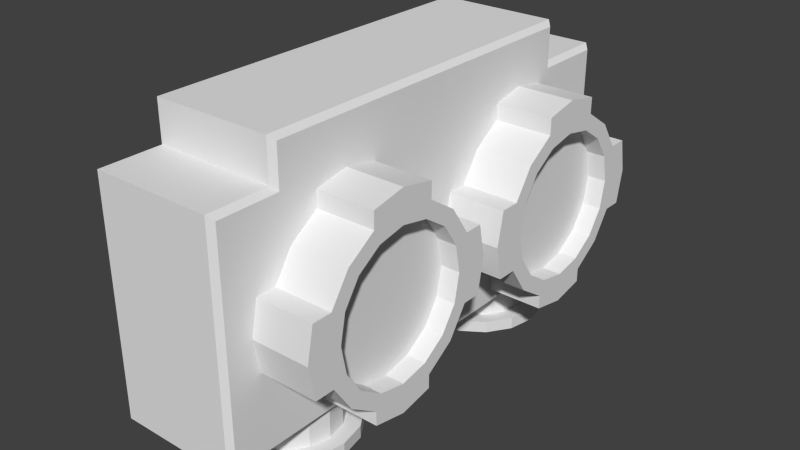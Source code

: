 # Source: hw_sensaround.blend  (saved by Blender 2.75.0; exported with 4.5.12 LTS)
import bpy
from mathutils import Matrix  # noqa: F401  (used for matrix-valued properties, if any)

bpy.ops.wm.read_factory_settings(use_empty=True)
scene = bpy.context.scene
scene.name = 'Scene'

# ---- collections
col_collection_1 = bpy.data.collections.new('Collection 1'); scene.collection.children.link(col_collection_1)

# ---- world
world_world = bpy.data.worlds.new('World'); scene.world = world_world
world_world.color = (0.05088, 0.05088, 0.05088)
world_world.use_sun_shadow = False
world_world.sun_shadow_jitter_overblur = 0.0
world_world.cycles.sampling_method = 'MANUAL'
world_world.cycles.sample_map_resolution = 256

# ---- meshes
me_cylinder_009 = bpy.data.meshes.new('Cylinder.009')
me_cylinder_009.from_pydata([(-1.555e-09, 0.1243, -0.09645), (-1.555e-09, 0.1243, 0.1243), (0.04756, 0.1148, 0.1243), (0.08788, 0.08788, -0.09645), (0.08788, 0.08788, 0.1243), (0.1148, 0.04756, 0.1243), (0.1243, -5.376e-09, 0.1243), (0.1148, -0.04756, 0.1243), (0.08788, -0.08788, -0.09645), (0.08788, -0.08788, 0.1243), (0.04756, -0.1148, 0.1243), (1.721e-08, -0.1243, -0.09645), (1.721e-08, -0.1243, 0.1243), (-0.04756, -0.1148, 0.1243), (-0.08788, -0.08788, 0.1243), (-0.1148, -0.04756, 0.1243), (-0.1243, 1.539e-09, 0.1243), (-0.1148, 0.04756, 0.1243), (-0.08788, 0.08788, 0.1243), (-0.04756, 0.1148, 0.1243), (0.0, 0.0, -0.1173), (-0.08788, 0.08788, -0.09645), (-0.04756, 0.1148, -0.09645), (0.1148, -0.04756, -0.09645), (-0.1243, 1.539e-09, -0.09645), (-0.1148, -0.04756, -0.09645), (0.1148, 0.04756, -0.09645), (0.04756, 0.1148, -0.09645), (0.1243, -5.376e-09, -0.09645), (-0.1148, 0.04756, -0.09645), (0.04756, -0.1148, -0.09645), (-0.08788, -0.08788, -0.09645), (-0.04756, -0.1148, -0.09645), (-0.1483, 0.06144, -0.09475), (-0.1135, 0.1135, -0.1226), (-0.1483, 0.06144, -0.1226), (-0.06144, 0.1483, -0.1226), (-0.1605, 4.757e-10, -0.09475), (-0.1605, 4.757e-10, -0.1226), (-0.1483, -0.06144, -0.1226), (-4.934e-09, 0.1605, -0.09475), (-4.934e-09, 0.1605, -0.1226), (-0.06144, -0.1483, -0.09475), (-0.1135, -0.1135, -0.09475), (-0.1135, -0.1135, -0.1226), (-0.06144, -0.1483, -0.1226), (0.06144, -0.1483, -0.09475), (1.931e-08, -0.1605, -0.09475), (1.931e-08, -0.1605, -0.1226), (0.06144, -0.1483, -0.1226), (0.1483, -0.06144, -0.09475), (0.1135, -0.1135, -0.1226), (0.1483, -0.06144, -0.1226), (0.1483, 0.06144, -0.09475), (0.1605, -8.457e-09, -0.1226), (0.1483, 0.06144, -0.1226), (-0.1135, 0.1135, -0.09475), (-0.06144, 0.1483, -0.09475), (0.06144, 0.1483, -0.09475), (0.1135, 0.1135, -0.09475), (0.1135, 0.1135, -0.1226), (0.06144, 0.1483, -0.1226), (-0.1483, -0.06144, -0.09475), (0.1135, -0.1135, -0.09475), (0.1605, -8.457e-09, -0.09475)], [], [(20, 51, 49), (20, 49, 48), (20, 36, 41), (20, 60, 55), (42, 43, 44, 45), (31, 43, 42, 32), (46, 47, 48, 49), (58, 59, 60, 61), (0, 1, 2, 27), (27, 2, 4, 3), (3, 4, 5, 26), (26, 5, 6, 28), (28, 6, 7, 23), (23, 7, 9, 8), (8, 9, 10, 30), (30, 10, 12, 11), (11, 12, 13, 32), (32, 13, 14, 31), (31, 14, 15, 25), (25, 15, 16, 24), (24, 16, 17, 29), (29, 17, 18, 21), (21, 18, 19, 22), (22, 19, 1, 0), (61, 60, 20), (20, 55, 54), (38, 35, 20), (54, 52, 20), (20, 48, 45), (45, 44, 20), (20, 44, 39), (20, 39, 38), (35, 34, 20), (20, 41, 61), (20, 34, 36), (59, 53, 55, 60), (26, 53, 59, 3), (33, 56, 34, 35), (21, 56, 33, 29), (57, 40, 41, 36), (0, 40, 57, 22), (62, 37, 38, 39), (24, 37, 62, 25), (40, 58, 61, 41), (27, 58, 40, 0), (11, 47, 46, 30), (50, 63, 51, 52), (8, 63, 50, 23), (53, 64, 54, 55), (28, 64, 53, 26), (56, 57, 36, 34), (22, 57, 56, 21), (3, 59, 58, 27), (37, 33, 35, 38), (29, 33, 37, 24), (43, 62, 39, 44), (25, 62, 43, 31), (47, 42, 45, 48), (32, 42, 47, 11), (63, 46, 49, 51), (30, 46, 63, 8), (64, 50, 52, 54), (23, 50, 64, 28), (20, 52, 51)])
me_cylinder_009.use_remesh_preserve_volume = False
me_cylinder_009.use_remesh_preserve_attributes = False
me_cylinder_009.use_mirror_vertex_groups = False
me_cylinder_009.update()
me_cylinder_008 = bpy.data.meshes.new('Cylinder.008')
me_cylinder_008.from_pydata([(-1.555e-09, 0.1243, -0.09645), (-1.555e-09, 0.1243, 0.1243), (0.04756, 0.1148, 0.1243), (0.08788, 0.08788, -0.09645), (0.08788, 0.08788, 0.1243), (0.1148, 0.04756, 0.1243), (0.1243, -5.376e-09, 0.1243), (0.1148, -0.04756, 0.1243), (0.08788, -0.08788, -0.09645), (0.08788, -0.08788, 0.1243), (0.04756, -0.1148, 0.1243), (1.721e-08, -0.1243, -0.09645), (1.721e-08, -0.1243, 0.1243), (-0.04756, -0.1148, 0.1243), (-0.08788, -0.08788, 0.1243), (-0.1148, -0.04756, 0.1243), (-0.1243, 1.539e-09, 0.1243), (-0.1148, 0.04756, 0.1243), (-0.08788, 0.08788, 0.1243), (-0.04756, 0.1148, 0.1243), (0.0, 0.0, -0.1173), (-0.08788, 0.08788, -0.09645), (-0.04756, 0.1148, -0.09645), (0.1148, -0.04756, -0.09645), (-0.1243, 1.539e-09, -0.09645), (-0.1148, -0.04756, -0.09645), (0.1148, 0.04756, -0.09645), (0.04756, 0.1148, -0.09645), (0.1243, -5.376e-09, -0.09645), (-0.1148, 0.04756, -0.09645), (0.04756, -0.1148, -0.09645), (-0.08788, -0.08788, -0.09645), (-0.04756, -0.1148, -0.09645), (-0.1483, 0.06144, -0.09475), (-0.1135, 0.1135, -0.1226), (-0.1483, 0.06144, -0.1226), (-0.06144, 0.1483, -0.1226), (-0.1605, 4.757e-10, -0.09475), (-0.1605, 4.757e-10, -0.1226), (-0.1483, -0.06144, -0.1226), (-4.934e-09, 0.1605, -0.09475), (-4.934e-09, 0.1605, -0.1226), (-0.06144, -0.1483, -0.09475), (-0.1135, -0.1135, -0.09475), (-0.1135, -0.1135, -0.1226), (-0.06144, -0.1483, -0.1226), (0.06144, -0.1483, -0.09475), (1.931e-08, -0.1605, -0.09475), (1.931e-08, -0.1605, -0.1226), (0.06144, -0.1483, -0.1226), (0.1483, -0.06144, -0.09475), (0.1135, -0.1135, -0.1226), (0.1483, -0.06144, -0.1226), (0.1483, 0.06144, -0.09475), (0.1605, -8.457e-09, -0.1226), (0.1483, 0.06144, -0.1226), (-0.1135, 0.1135, -0.09475), (-0.06144, 0.1483, -0.09475), (0.06144, 0.1483, -0.09475), (0.1135, 0.1135, -0.09475), (0.1135, 0.1135, -0.1226), (0.06144, 0.1483, -0.1226), (-0.1483, -0.06144, -0.09475), (0.1135, -0.1135, -0.09475), (0.1605, -8.457e-09, -0.09475)], [], [(20, 51, 49), (20, 49, 48), (20, 36, 41), (20, 60, 55), (42, 43, 44, 45), (31, 43, 42, 32), (46, 47, 48, 49), (58, 59, 60, 61), (0, 1, 2, 27), (27, 2, 4, 3), (3, 4, 5, 26), (26, 5, 6, 28), (28, 6, 7, 23), (23, 7, 9, 8), (8, 9, 10, 30), (30, 10, 12, 11), (11, 12, 13, 32), (32, 13, 14, 31), (31, 14, 15, 25), (25, 15, 16, 24), (24, 16, 17, 29), (29, 17, 18, 21), (21, 18, 19, 22), (22, 19, 1, 0), (61, 60, 20), (20, 55, 54), (38, 35, 20), (54, 52, 20), (20, 48, 45), (45, 44, 20), (20, 44, 39), (20, 39, 38), (35, 34, 20), (20, 41, 61), (20, 34, 36), (59, 53, 55, 60), (26, 53, 59, 3), (33, 56, 34, 35), (21, 56, 33, 29), (57, 40, 41, 36), (0, 40, 57, 22), (62, 37, 38, 39), (24, 37, 62, 25), (40, 58, 61, 41), (27, 58, 40, 0), (11, 47, 46, 30), (50, 63, 51, 52), (8, 63, 50, 23), (53, 64, 54, 55), (28, 64, 53, 26), (56, 57, 36, 34), (22, 57, 56, 21), (3, 59, 58, 27), (37, 33, 35, 38), (29, 33, 37, 24), (43, 62, 39, 44), (25, 62, 43, 31), (47, 42, 45, 48), (32, 42, 47, 11), (63, 46, 49, 51), (30, 46, 63, 8), (64, 50, 52, 54), (23, 50, 64, 28), (20, 52, 51)])
me_cylinder_008.use_remesh_preserve_volume = False
me_cylinder_008.use_remesh_preserve_attributes = False
me_cylinder_008.use_mirror_vertex_groups = False
me_cylinder_008.update()
me_cylinder_003 = bpy.data.meshes.new('Cylinder.003')
me_cylinder_003.from_pydata([(0.0, 0.1, 0.1), (0.03827, 0.09239, -0.1), (0.03827, 0.09239, 0.1), (0.07071, 0.07071, -0.1), (0.07071, 0.07071, 0.1), (0.09239, 0.03827, -0.1), (0.09239, 0.03827, 0.1), (0.1, -4.371e-09, 0.1), (0.09239, -0.03827, -0.1), (0.09239, -0.03827, 0.1), (0.07071, -0.07071, -0.1), (0.07071, -0.07071, 0.1), (0.03827, -0.09239, -0.1), (0.03827, -0.09239, 0.1), (1.51e-08, -0.1, 0.1), (-0.03827, -0.09239, -0.1), (-0.03827, -0.09239, 0.1), (-0.07071, -0.07071, -0.1), (-0.07071, -0.07071, 0.1), (-0.09239, -0.03827, -0.1), (-0.09239, -0.03827, 0.1), (-0.1, 1.192e-09, 0.1), (-0.09239, 0.03827, -0.1), (-0.09239, 0.03827, 0.1), (-0.07071, 0.07071, -0.1), (-0.07071, 0.07071, 0.1), (-0.03827, 0.09239, -0.1), (-0.03827, 0.09239, 0.1), (0.03147, 0.07597, 0.1), (1.407e-09, 0.08223, 0.1), (0.05814, 0.05814, 0.1), (0.07597, 0.03147, 0.1), (0.08223, -3.76e-09, 0.1), (0.07597, -0.03147, 0.1), (0.05814, -0.05814, 0.1), (0.03147, -0.07597, 0.1), (1.382e-08, -0.08223, 0.1), (-0.03147, -0.07597, 0.1), (-0.05814, -0.05814, 0.1), (-0.07597, -0.03147, 0.1), (-0.08223, 8.15e-10, 0.1), (-0.07597, 0.03147, 0.1), (-0.05814, 0.05814, 0.1), (-0.03147, 0.07597, 0.1), (0.03147, 0.07597, 0.03792), (2.764e-09, 0.08223, 0.03792), (0.05814, 0.05814, 0.03792), (0.07597, 0.03147, 0.03792), (0.08223, -3.76e-09, 0.03792), (0.07597, -0.03147, 0.03792), (0.05814, -0.05814, 0.03792), (0.03147, -0.07597, 0.03792), (1.518e-08, -0.08223, 0.03792), (-0.03147, -0.07597, 0.03792), (-0.05814, -0.05814, 0.03792), (-0.07597, -0.03147, 0.03792), (-0.08223, 8.15e-10, 0.03792), (-0.07597, 0.03147, 0.03792), (-0.05814, 0.05814, 0.03792), (-0.03147, 0.07597, 0.03792), (0.0, 0.1209, -0.1), (0.03827, 0.1133, -0.1), (0.03827, 0.1133, 0.1), (0.0, 0.1209, 0.1), (-0.03827, 0.1133, 0.1), (-0.03827, 0.1133, -0.1), (-0.1109, -0.03827, 0.1), (-0.1109, -0.03827, -0.1), (-0.1185, 1.192e-09, -0.1), (-0.1185, 1.192e-09, 0.1), (-0.1109, 0.03827, -0.1), (-0.1109, 0.03827, 0.1), (0.03827, -0.1146, 0.1), (0.03827, -0.1146, -0.1), (2.255e-08, -0.1222, -0.1), (2.255e-08, -0.1222, 0.1), (-0.03827, -0.1146, -0.1), (-0.03827, -0.1146, 0.1), (0.108, 0.03827, 0.1), (0.108, 0.03827, -0.1), (0.1156, -4.371e-09, -0.1), (0.1156, -4.371e-09, 0.1), (0.108, -0.03827, -0.1), (0.108, -0.03827, 0.1), (8.908e-09, 0.0008414, 0.03792)], [], [(2, 1, 61, 62), (1, 2, 4, 3), (3, 4, 6, 5), (7, 9, 83, 81), (8, 9, 11, 10), (10, 11, 13, 12), (16, 15, 76, 77), (15, 16, 18, 17), (17, 18, 20, 19), (21, 23, 71, 69), (22, 23, 25, 24), (14, 13, 35, 36), (27, 0, 63, 64), (24, 25, 27, 26), (41, 40, 56, 57), (2, 0, 29, 28), (23, 21, 40, 41), (11, 9, 33, 34), (20, 18, 38, 39), (0, 27, 43, 29), (7, 6, 31, 32), (16, 14, 36, 37), (25, 23, 41, 42), (4, 2, 28, 30), (13, 11, 34, 35), (21, 20, 39, 40), (9, 7, 32, 33), (18, 16, 37, 38), (27, 25, 42, 43), (6, 4, 30, 31), (84, 52, 51), (34, 33, 49, 50), (42, 41, 57, 58), (35, 34, 50, 51), (43, 42, 58, 59), (36, 35, 51, 52), (28, 29, 45, 44), (29, 43, 59, 45), (37, 36, 52, 53), (30, 28, 44, 46), (38, 37, 53, 54), (31, 30, 46, 47), (39, 38, 54, 55), (32, 31, 47, 48), (40, 39, 55, 56), (33, 32, 48, 49), (60, 63, 62, 61), (65, 64, 63, 60), (0, 2, 62, 63), (26, 27, 64, 65), (67, 66, 69, 68), (68, 69, 71, 70), (23, 22, 70, 71), (20, 21, 69, 66), (19, 20, 66, 67), (73, 72, 75, 74), (74, 75, 77, 76), (13, 14, 75, 72), (12, 13, 72, 73), (14, 16, 77, 75), (79, 78, 81, 80), (80, 81, 83, 82), (9, 8, 82, 83), (6, 7, 81, 78), (5, 6, 78, 79), (52, 84, 53), (84, 57, 56), (48, 47, 84), (44, 45, 84), (53, 84, 54), (46, 44, 84), (54, 84, 55), (47, 46, 84), (84, 56, 55), (84, 58, 57), (48, 84, 49), (59, 58, 84), (49, 84, 50), (50, 84, 51), (45, 59, 84)])
_uv = me_cylinder_003.uv_layers.new(name='UVMap')
_uv.uv.foreach_set('vector', [0.9611, 0.000432, 0.9611, 0.3222, 0.9274, 0.3222, 0.9274, 0.000432, 0.8621, 0.6769, 0.8621, 0.3551, 0.8099, 0.3551, 0.8099, 0.6769, 0.1884, 0.9373, 0.1884, 0.6155, 0.2406, 0.6155, 0.2406, 0.9373, 0.6267, 0.2866, 0.6592, 0.2329, 0.6777, 0.2498, 0.6452, 0.3035, 0.863, 0.6769, 0.863, 0.3551, 0.9152, 0.3551, 0.9152, 0.6769, 0.8378, 0.3222, 0.8378, 0.000432, 0.89, 0.000432, 0.89, 0.3222, 0.9161, 0.3551, 0.9161, 0.6769, 0.9518, 0.6769, 0.9518, 0.3551, 0.7847, 0.3222, 0.7847, 0.000432, 0.8369, 0.000432, 0.8369, 0.3222, 0.7838, 0.3222, 0.7838, 0.000432, 0.7316, 0.000432, 0.7316, 0.3222, 0.6846, 0.7416, 0.6605, 0.6836, 0.6897, 0.6778, 0.7137, 0.7358, 0.7308, 0.3222, 0.7308, 0.000432, 0.6786, 0.000432, 0.6786, 0.3222, 0.6164, 0.05929, 0.6536, 0.1099, 0.6277, 0.122, 0.5971, 0.08041, 0.3622, 0.2463, 0.3994, 0.2969, 0.3767, 0.3217, 0.3395, 0.2712, 0.8091, 0.6769, 0.8091, 0.3551, 0.7569, 0.3551, 0.7569, 0.6769, 0.4917, 0.6778, 0.5423, 0.6778, 0.5423, 0.7776, 0.4917, 0.7776, 0.4531, 0.3294, 0.3994, 0.2969, 0.4187, 0.2758, 0.4629, 0.3025, 0.6605, 0.6836, 0.6846, 0.7416, 0.6565, 0.7471, 0.6368, 0.6994, 0.6686, 0.1708, 0.6592, 0.2329, 0.6323, 0.2231, 0.6401, 0.1721, 0.6846, 0.8043, 0.6605, 0.8623, 0.6368, 0.8465, 0.6565, 0.7988, 0.3994, 0.2969, 0.3622, 0.2463, 0.3881, 0.2342, 0.4187, 0.2758, 0.6267, 0.2866, 0.5761, 0.3238, 0.564, 0.2979, 0.6056, 0.2673, 0.5627, 0.02681, 0.6164, 0.05929, 0.5971, 0.08041, 0.553, 0.0537, 0.3472, 0.1854, 0.3566, 0.1233, 0.3835, 0.1331, 0.3757, 0.1841, 0.5152, 0.3388, 0.4531, 0.3294, 0.4629, 0.3025, 0.5139, 0.3103, 0.6536, 0.1099, 0.6686, 0.1708, 0.6401, 0.1721, 0.6277, 0.122, 0.6846, 0.7416, 0.6846, 0.8043, 0.6565, 0.7988, 0.6565, 0.7471, 0.6592, 0.2329, 0.6267, 0.2866, 0.6056, 0.2673, 0.6323, 0.2231, 0.5006, 0.01736, 0.5627, 0.02681, 0.553, 0.0537, 0.5019, 0.04593, 0.3622, 0.2463, 0.3472, 0.1854, 0.3757, 0.1841, 0.3881, 0.2342, 0.5761, 0.3238, 0.5152, 0.3388, 0.5139, 0.3103, 0.564, 0.2979, 0.1305, 0.4862, 0.1044, 0.3551, 0.156, 0.3551, 0.1875, 0.7162, 0.1446, 0.7162, 0.1446, 0.8161, 0.1875, 0.8161, 0.4488, 0.6778, 0.4917, 0.6778, 0.4917, 0.7776, 0.4488, 0.7776, 0.3037, 0.6778, 0.2608, 0.6778, 0.2608, 0.7776, 0.3037, 0.7776, 0.1446, 0.6155, 0.1875, 0.6155, 0.1875, 0.7154, 0.1446, 0.7154, 0.3544, 0.6778, 0.3037, 0.6778, 0.3037, 0.7776, 0.3544, 0.7776, 0.04335, 0.6155, 0.09399, 0.6155, 0.09399, 0.7154, 0.04335, 0.7154, 0.09399, 0.6155, 0.1446, 0.6155, 0.1446, 0.7154, 0.09399, 0.7154, 0.405, 0.6778, 0.3544, 0.6778, 0.3544, 0.7776, 0.405, 0.7776, 0.0004321, 0.6155, 0.04335, 0.6155, 0.04335, 0.7154, 0.000432, 0.7154, 0.4479, 0.6778, 0.405, 0.6778, 0.405, 0.7776, 0.4479, 0.7776, 0.04335, 0.7162, 0.000432, 0.7162, 0.000432, 0.8161, 0.04335, 0.8161, 0.593, 0.6778, 0.6359, 0.6778, 0.6359, 0.7776, 0.593, 0.7776, 0.09399, 0.7162, 0.04335, 0.7162, 0.04335, 0.8161, 0.09399, 0.8161, 0.5423, 0.6778, 0.593, 0.6778, 0.593, 0.7776, 0.5423, 0.7776, 0.1446, 0.7162, 0.09399, 0.7162, 0.09399, 0.8161, 0.1446, 0.8161, 0.4464, 0.6769, 0.4464, 0.3551, 0.3848, 0.3551, 0.3848, 0.6769, 0.508, 0.6769, 0.508, 0.3551, 0.4464, 0.3551, 0.4464, 0.6769, 0.3994, 0.2969, 0.4531, 0.3294, 0.4304, 0.3542, 0.3767, 0.3217, 0.9863, 0.6769, 0.9863, 0.3551, 0.9527, 0.3551, 0.9527, 0.6769, 0.632, 0.6769, 0.632, 0.3551, 0.5704, 0.3551, 0.5704, 0.6769, 0.5704, 0.6769, 0.5704, 0.3551, 0.5088, 0.3551, 0.5088, 0.6769, 0.863, 0.6778, 0.863, 0.9996, 0.8927, 0.9996, 0.8927, 0.6778, 0.6846, 0.8043, 0.6846, 0.7416, 0.7137, 0.7358, 0.7137, 0.7985, 0.9619, 0.3222, 0.9619, 0.000432, 0.9917, 0.000432, 0.9917, 0.3222, 0.2608, 0.6769, 0.2608, 0.3551, 0.3224, 0.3551, 0.3224, 0.6769, 0.3224, 0.6769, 0.3224, 0.3551, 0.384, 0.3551, 0.384, 0.6769, 0.6536, 0.1099, 0.6164, 0.05929, 0.6405, 0.03291, 0.6777, 0.08348, 0.8908, 0.3222, 0.8908, 0.000432, 0.9266, 0.000432, 0.9266, 0.3222, 0.6164, 0.05929, 0.5627, 0.02681, 0.5868, 0.000432, 0.6405, 0.03291, 0.6329, 0.6769, 0.6329, 0.3551, 0.6944, 0.3551, 0.6944, 0.6769, 0.6944, 0.6769, 0.6944, 0.3551, 0.756, 0.3551, 0.756, 0.6769, 0.9187, 0.6778, 0.9187, 0.9996, 0.8936, 0.9996, 0.8936, 0.6778, 0.5761, 0.3238, 0.6267, 0.2866, 0.6452, 0.3035, 0.5947, 0.3407, 0.8621, 0.9996, 0.8621, 0.6778, 0.8371, 0.6778, 0.8371, 0.9996, 0.1044, 0.3551, 0.1305, 0.4862, 0.05669, 0.3748, 0.1305, 0.4862, 0.02019, 0.5584, 0.000432, 0.5107, 0.26, 0.459, 0.26, 0.5107, 0.1305, 0.4862, 0.2037, 0.5949, 0.156, 0.6146, 0.1305, 0.4862, 0.05669, 0.3748, 0.1305, 0.4862, 0.02019, 0.4113, 0.2402, 0.5584, 0.2037, 0.5949, 0.1305, 0.4862, 0.02019, 0.4113, 0.1305, 0.4862, 0.0004321, 0.459, 0.26, 0.5107, 0.2402, 0.5584, 0.1305, 0.4862, 0.1305, 0.4862, 0.000432, 0.5107, 0.0004321, 0.459, 0.1305, 0.4862, 0.05669, 0.5949, 0.02019, 0.5584, 0.26, 0.459, 0.1305, 0.4862, 0.2402, 0.4113, 0.1044, 0.6146, 0.05669, 0.5949, 0.1305, 0.4862, 0.2402, 0.4113, 0.1305, 0.4862, 0.2037, 0.3748, 0.2037, 0.3748, 0.1305, 0.4862, 0.156, 0.3551, 0.156, 0.6146, 0.1044, 0.6146, 0.1305, 0.4862])
_ca = me_cylinder_003.color_attributes.new('Col', 'BYTE_COLOR', 'CORNER')
_ca.data.foreach_set('color', [1.0, 1.0, 1.0, 1.0, 1.0, 1.0, 1.0, 1.0, 1.0, 1.0, 1.0, 1.0, 1.0, 1.0, 1.0, 1.0, 1.0, 1.0, 1.0, 1.0, 1.0, 1.0, 1.0, 1.0, 1.0, 1.0, 1.0, 1.0, 1.0, 1.0, 1.0, 1.0, 1.0, 1.0, 1.0, 1.0, 1.0, 1.0, 1.0, 1.0, 1.0, 1.0, 1.0, 1.0, 1.0, 1.0, 1.0, 1.0, 0.0009106, 0.0137, 1.0, 1.0, 0.0006071, 0.01444, 1.0, 1.0, 0.003035, 0.007499, 1.0, 1.0, 0.0009106, 0.0137, 1.0, 1.0, 1.0, 1.0, 1.0, 1.0, 1.0, 1.0, 1.0, 1.0, 1.0, 1.0, 1.0, 1.0, 1.0, 1.0, 1.0, 1.0, 0.004025, 0.009134, 1.0, 1.0, 0.005605, 0.01161, 1.0, 1.0, 0.003035, 0.007499, 1.0, 1.0, 0.003035, 0.007499, 1.0, 1.0, 0.003035, 0.007499, 1.0, 1.0, 0.02624, 0.0382, 1.0, 1.0, 1.0, 1.0, 1.0, 1.0, 0.003347, 0.008023, 1.0, 1.0, 0.02624, 0.0382, 1.0, 1.0, 0.003035, 0.007499, 1.0, 1.0, 0.003035, 0.007499, 1.0, 1.0, 1.0, 1.0, 1.0, 1.0, 1.0, 1.0, 1.0, 1.0, 0.003035, 0.007499, 1.0, 1.0, 0.003035, 0.007499, 1.0, 1.0, 0.162, 0.1779, 1.0, 1.0, 0.0006071, 0.01444, 1.0, 1.0, 0.0009106, 0.01521, 1.0, 1.0, 0.0006071, 0.01444, 1.0, 1.0, 0.0009106, 0.0137, 1.0, 1.0, 1.0, 1.0, 1.0, 1.0, 1.0, 1.0, 1.0, 1.0, 1.0, 1.0, 1.0, 1.0, 1.0, 1.0, 1.0, 1.0, 0.0006071, 0.01444, 1.0, 1.0, 0.0006071, 0.01444, 1.0, 1.0, 0.0006071, 0.01444, 1.0, 1.0, 0.0006071, 0.01444, 1.0, 1.0, 0.0006071, 0.01444, 1.0, 1.0, 0.0006071, 0.01444, 1.0, 1.0, 0.005605, 0.01096, 1.0, 1.0, 0.002125, 0.01764, 1.0, 1.0, 1.0, 1.0, 1.0, 1.0, 1.0, 1.0, 1.0, 1.0, 1.0, 1.0, 1.0, 1.0, 1.0, 1.0, 1.0, 1.0, 0.001214, 0.01521, 0.9911, 1.0, 0.0006071, 0.01444, 1.0, 1.0, 0.0, 0.0, 0.0, 1.0, 0.0, 0.0, 0.0, 1.0, 0.003035, 0.007499, 1.0, 1.0, 0.0006071, 0.01444, 1.0, 1.0, 0.0009106, 0.01444, 1.0, 1.0, 0.0006071, 0.0137, 0.956, 1.0, 0.0009106, 0.01521, 1.0, 1.0, 0.0006071, 0.01444, 1.0, 1.0, 0.0006071, 0.01444, 1.0, 1.0, 0.001214, 0.01521, 0.9911, 1.0, 0.0006071, 0.01444, 1.0, 1.0, 0.0006071, 0.01444, 1.0, 1.0, 0.0006071, 0.01444, 0.9911, 1.0, 0.0006071, 0.01444, 1.0, 1.0, 0.0006071, 0.01444, 1.0, 1.0, 0.003035, 0.007499, 1.0, 1.0, 0.0006071, 0.0137, 0.9911, 1.0, 0.0006071, 0.0137, 0.9823, 1.0, 0.0006071, 0.01444, 1.0, 1.0, 0.0006071, 0.01444, 1.0, 1.0, 0.003035, 0.007499, 1.0, 1.0, 0.0009106, 0.01444, 1.0, 1.0, 0.0009106, 0.0137, 1.0, 1.0, 0.0006071, 0.01444, 1.0, 1.0, 0.001214, 0.01298, 1.0, 1.0, 0.003035, 0.006049, 0.7682, 1.0, 0.0009106, 0.0137, 1.0, 1.0, 0.0006071, 0.01444, 1.0, 1.0, 0.0006071, 0.01444, 1.0, 1.0, 0.0006071, 0.01444, 0.9734, 1.0, 0.0006071, 0.01444, 1.0, 1.0, 0.0009106, 0.01521, 1.0, 1.0, 0.001214, 0.01521, 0.9911, 1.0, 0.001821, 0.005605, 0.4508, 1.0, 0.003035, 0.007499, 1.0, 1.0, 0.003035, 0.007499, 1.0, 1.0, 0.0006071, 0.0137, 0.956, 1.0, 0.0003035, 0.009134, 0.5271, 1.0, 0.0006071, 0.01444, 1.0, 1.0, 0.0006071, 0.01444, 1.0, 1.0, 0.0006071, 0.01444, 1.0, 1.0, 0.0006071, 0.01444, 1.0, 1.0, 0.0006071, 0.01444, 1.0, 1.0, 0.0006071, 0.01444, 1.0, 1.0, 0.0006071, 0.0137, 0.9823, 1.0, 0.0006071, 0.01444, 1.0, 1.0, 0.0006071, 0.01444, 1.0, 1.0, 0.0009106, 0.0137, 1.0, 1.0, 0.003035, 0.006049, 0.7682, 1.0, 0.0006071, 0.01444, 0.9911, 1.0, 0.003035, 0.007499, 1.0, 1.0, 0.0009106, 0.0137, 1.0, 1.0, 0.0006071, 0.01444, 0.9734, 1.0, 0.0006071, 0.0137, 0.9911, 1.0, 0.0006071, 0.01444, 1.0, 1.0, 0.0006071, 0.01444, 1.0, 1.0, 0.001821, 0.005605, 0.4508, 1.0, 0.003035, 0.007499, 1.0, 1.0, 0.0006071, 0.01444, 1.0, 1.0, 0.003035, 0.007499, 1.0, 1.0, 0.0003035, 0.009134, 0.5271, 1.0, 0.001214, 0.01298, 1.0, 1.0, 0.002125, 0.002125, 0.002125, 1.0, 0.0, 0.0, 0.0, 1.0, 0.0, 0.0003035, 0.003677, 1.0, 0.0006071, 0.01444, 1.0, 1.0, 0.0006071, 0.01444, 0.9911, 1.0, 0.0, 0.0, 0.0, 1.0, 0.0, 0.0009106, 0.009134, 1.0, 0.001821, 0.005605, 0.4508, 1.0, 0.001214, 0.01521, 0.9911, 1.0, 0.0, 0.0, 0.0, 1.0, 0.0, 0.0, 0.0, 1.0, 0.0006071, 0.01444, 1.0, 1.0, 0.0006071, 0.01444, 1.0, 1.0, 0.0, 0.0009106, 0.009134, 1.0, 0.0, 0.0003035, 0.003677, 1.0, 0.003035, 0.007499, 1.0, 1.0, 0.001821, 0.005605, 0.4508, 1.0, 0.0, 0.0, 0.0, 1.0, 0.0003035, 0.0006071, 0.009134, 1.0, 0.0006071, 0.01444, 1.0, 1.0, 0.0006071, 0.01444, 1.0, 1.0, 0.0, 0.0003035, 0.003677, 1.0, 0.0, 0.0, 0.0, 1.0, 0.0006071, 0.0137, 0.956, 1.0, 0.0009106, 0.01444, 1.0, 1.0, 0.0, 0.0006071, 0.005182, 1.0, 0.0, 0.0, 0.0, 1.0, 0.0009106, 0.01444, 1.0, 1.0, 0.003035, 0.007499, 1.0, 1.0, 0.0003035, 0.0006071, 0.009134, 1.0, 0.0, 0.0006071, 0.005182, 1.0, 0.0006071, 0.01444, 0.9734, 1.0, 0.0006071, 0.01444, 1.0, 1.0, 0.0, 0.0, 0.0, 1.0, 0.0, 0.0, 0.0, 1.0, 0.0003035, 0.009134, 0.5271, 1.0, 0.0006071, 0.0137, 0.956, 1.0, 0.0, 0.0, 0.0, 1.0, 0.0, 0.0, 0.0, 1.0, 0.0006071, 0.0137, 0.9911, 1.0, 0.0006071, 0.01444, 0.9734, 1.0, 0.0, 0.0, 0.0, 1.0, 0.0, 0.0, 0.0, 1.0, 0.001214, 0.01298, 1.0, 1.0, 0.0003035, 0.009134, 0.5271, 1.0, 0.0, 0.0, 0.0, 1.0, 0.0, 0.0, 0.0003035, 1.0, 0.0006071, 0.0137, 0.9823, 1.0, 0.0006071, 0.0137, 0.9911, 1.0, 0.0, 0.0, 0.0, 1.0, 0.0, 0.0, 0.0, 1.0, 0.003035, 0.006049, 0.7682, 1.0, 0.001214, 0.01298, 1.0, 1.0, 0.0, 0.0, 0.0003035, 1.0, 0.0, 0.0, 0.0, 1.0, 0.0006071, 0.01444, 1.0, 1.0, 0.0006071, 0.0137, 0.9823, 1.0, 0.0, 0.0, 0.0, 1.0, 0.0, 0.0, 0.0, 1.0, 0.0006071, 0.01444, 0.9911, 1.0, 0.003035, 0.006049, 0.7682, 1.0, 0.0, 0.0, 0.0, 1.0, 0.0, 0.0, 0.0, 1.0, 1.0, 1.0, 1.0, 1.0, 1.0, 1.0, 1.0, 1.0, 1.0, 1.0, 1.0, 1.0, 1.0, 1.0, 1.0, 1.0, 1.0, 1.0, 1.0, 1.0, 1.0, 1.0, 1.0, 1.0, 1.0, 1.0, 1.0, 1.0, 1.0, 1.0, 1.0, 1.0, 0.0006071, 0.01444, 1.0, 1.0, 0.003035, 0.007499, 1.0, 1.0, 0.04667, 0.05951, 1.0, 1.0, 0.005605, 0.01096, 1.0, 1.0, 1.0, 1.0, 1.0, 1.0, 0.003035, 0.007499, 1.0, 1.0, 0.4397, 0.4564, 1.0, 1.0, 0.003677, 0.008568, 1.0, 1.0, 1.0, 1.0, 1.0, 1.0, 1.0, 1.0, 1.0, 1.0, 1.0, 1.0, 1.0, 1.0, 1.0, 1.0, 1.0, 1.0, 1.0, 1.0, 1.0, 1.0, 1.0, 1.0, 1.0, 1.0, 1.0, 1.0, 1.0, 1.0, 1.0, 1.0, 1.0, 1.0, 1.0, 1.0, 1.0, 1.0, 1.0, 1.0, 1.0, 1.0, 1.0, 1.0, 1.0, 1.0, 1.0, 1.0, 1.0, 1.0, 0.0006071, 0.01444, 1.0, 1.0, 0.0006071, 0.01444, 1.0, 1.0, 0.0009106, 0.0137, 1.0, 1.0, 0.0009106, 0.01444, 1.0, 1.0, 0.162, 0.1779, 1.0, 1.0, 0.003035, 0.007499, 1.0, 1.0, 0.01033, 0.01764, 1.0, 1.0, 1.0, 1.0, 1.0, 1.0, 1.0, 1.0, 1.0, 1.0, 0.3467, 0.3613, 1.0, 1.0, 0.003035, 0.007499, 1.0, 1.0, 1.0, 1.0, 1.0, 1.0, 1.0, 1.0, 1.0, 1.0, 0.003035, 0.007499, 1.0, 1.0, 0.003347, 0.008023, 1.0, 1.0, 1.0, 1.0, 1.0, 1.0, 0.0006071, 0.01444, 1.0, 1.0, 0.0006071, 0.01444, 1.0, 1.0, 0.003035, 0.007499, 1.0, 1.0, 0.0006071, 0.01444, 1.0, 1.0, 1.0, 1.0, 1.0, 1.0, 1.0, 1.0, 1.0, 1.0, 1.0, 1.0, 1.0, 1.0, 1.0, 1.0, 1.0, 1.0, 0.0006071, 0.01444, 1.0, 1.0, 0.0009106, 0.0137, 1.0, 1.0, 0.003347, 0.008023, 1.0, 1.0, 0.003035, 0.007499, 1.0, 1.0, 1.0, 1.0, 1.0, 1.0, 1.0, 1.0, 1.0, 1.0, 1.0, 1.0, 1.0, 1.0, 1.0, 1.0, 1.0, 1.0, 1.0, 1.0, 1.0, 1.0, 1.0, 1.0, 1.0, 1.0, 1.0, 1.0, 1.0, 1.0, 1.0, 1.0, 1.0, 1.0, 0.003035, 0.007499, 1.0, 1.0, 0.003677, 0.008568, 1.0, 1.0, 0.9911, 0.9911, 1.0, 1.0, 0.003035, 0.007499, 1.0, 1.0, 0.0006071, 0.01444, 1.0, 1.0, 0.0009106, 0.0137, 1.0, 1.0, 0.0009106, 0.0137, 1.0, 1.0, 0.0006071, 0.01444, 1.0, 1.0, 1.0, 1.0, 1.0, 1.0, 1.0, 1.0, 1.0, 1.0, 1.0, 1.0, 1.0, 1.0, 1.0, 1.0, 1.0, 1.0, 0.0, 0.0, 0.0, 1.0, 0.002125, 0.002125, 0.002125, 1.0, 0.0, 0.0, 0.0, 1.0, 0.002125, 0.002125, 0.002125, 1.0, 0.0, 0.0, 0.0, 1.0, 0.0, 0.0, 0.0, 1.0, 0.0, 0.0, 0.0, 1.0, 0.0, 0.0, 0.0003035, 1.0, 0.002125, 0.002125, 0.002125, 1.0, 0.0, 0.0, 0.0, 1.0, 0.0, 0.0006071, 0.005182, 1.0, 0.002125, 0.002125, 0.002125, 1.0, 0.0, 0.0, 0.0, 1.0, 0.002125, 0.002125, 0.002125, 1.0, 0.0, 0.0, 0.0, 1.0, 0.0, 0.0, 0.0, 1.0, 0.0, 0.0, 0.0, 1.0, 0.002125, 0.002125, 0.002125, 1.0, 0.0, 0.0, 0.0, 1.0, 0.002125, 0.002125, 0.002125, 1.0, 0.0, 0.0, 0.0, 1.0, 0.0, 0.0, 0.0003035, 1.0, 0.0, 0.0, 0.0, 1.0, 0.002125, 0.002125, 0.002125, 1.0, 0.002125, 0.002125, 0.002125, 1.0, 0.0, 0.0, 0.0, 1.0, 0.0, 0.0, 0.0, 1.0, 0.002125, 0.002125, 0.002125, 1.0, 0.0, 0.0, 0.0, 1.0, 0.0, 0.0, 0.0, 1.0, 0.0, 0.0, 0.0, 1.0, 0.002125, 0.002125, 0.002125, 1.0, 0.0, 0.0, 0.0, 1.0, 0.0003035, 0.0006071, 0.009134, 1.0, 0.0, 0.0, 0.0, 1.0, 0.002125, 0.002125, 0.002125, 1.0, 0.0, 0.0, 0.0, 1.0, 0.002125, 0.002125, 0.002125, 1.0, 0.0, 0.0009106, 0.009134, 1.0, 0.0, 0.0009106, 0.009134, 1.0, 0.002125, 0.002125, 0.002125, 1.0, 0.0, 0.0003035, 0.003677, 1.0, 0.0, 0.0006071, 0.005182, 1.0, 0.0003035, 0.0006071, 0.009134, 1.0, 0.002125, 0.002125, 0.002125, 1.0])
me_cylinder_003.use_remesh_preserve_volume = False
me_cylinder_003.use_remesh_preserve_attributes = False
me_cylinder_003.use_mirror_vertex_groups = False
me_cylinder_003.update()
me_cylinder_002 = bpy.data.meshes.new('Cylinder.002')
me_cylinder_002.from_pydata([(0.0, 0.1, 0.1), (0.03827, 0.09239, -0.1), (0.03827, 0.09239, 0.1), (0.07071, 0.07071, -0.1), (0.07071, 0.07071, 0.1), (0.09239, 0.03827, -0.1), (0.09239, 0.03827, 0.1), (0.1, -4.371e-09, 0.1), (0.09239, -0.03827, -0.1), (0.09239, -0.03827, 0.1), (0.07071, -0.07071, -0.1), (0.07071, -0.07071, 0.1), (0.03827, -0.09239, -0.1), (0.03827, -0.09239, 0.1), (1.51e-08, -0.1, 0.1), (-0.03827, -0.09239, -0.1), (-0.03827, -0.09239, 0.1), (-0.07071, -0.07071, -0.1), (-0.07071, -0.07071, 0.1), (-0.09239, -0.03827, -0.1), (-0.09239, -0.03827, 0.1), (-0.1, 1.192e-09, 0.1), (-0.09239, 0.03827, -0.1), (-0.09239, 0.03827, 0.1), (-0.07071, 0.07071, -0.1), (-0.07071, 0.07071, 0.1), (-0.03827, 0.09239, -0.1), (-0.03827, 0.09239, 0.1), (0.03147, 0.07597, 0.1), (1.407e-09, 0.08223, 0.1), (0.05814, 0.05814, 0.1), (0.07597, 0.03147, 0.1), (0.08223, -3.76e-09, 0.1), (0.07597, -0.03147, 0.1), (0.05814, -0.05814, 0.1), (0.03147, -0.07597, 0.1), (1.382e-08, -0.08223, 0.1), (-0.03147, -0.07597, 0.1), (-0.05814, -0.05814, 0.1), (-0.07597, -0.03147, 0.1), (-0.08223, 8.15e-10, 0.1), (-0.07597, 0.03147, 0.1), (-0.05814, 0.05814, 0.1), (-0.03147, 0.07597, 0.1), (0.03147, 0.07597, 0.03792), (2.764e-09, 0.08223, 0.03792), (0.05814, 0.05814, 0.03792), (0.07597, 0.03147, 0.03792), (0.08223, -3.76e-09, 0.03792), (0.07597, -0.03147, 0.03792), (0.05814, -0.05814, 0.03792), (0.03147, -0.07597, 0.03792), (1.518e-08, -0.08223, 0.03792), (-0.03147, -0.07597, 0.03792), (-0.05814, -0.05814, 0.03792), (-0.07597, -0.03147, 0.03792), (-0.08223, 8.15e-10, 0.03792), (-0.07597, 0.03147, 0.03792), (-0.05814, 0.05814, 0.03792), (-0.03147, 0.07597, 0.03792), (0.0, 0.1209, -0.1), (0.03827, 0.1133, -0.1), (0.03827, 0.1133, 0.1), (0.0, 0.1209, 0.1), (-0.03827, 0.1133, 0.1), (-0.03827, 0.1133, -0.1), (-0.1109, -0.03827, 0.1), (-0.1109, -0.03827, -0.1), (-0.1185, 1.192e-09, -0.1), (-0.1185, 1.192e-09, 0.1), (-0.1109, 0.03827, -0.1), (-0.1109, 0.03827, 0.1), (0.03827, -0.1146, 0.1), (0.03827, -0.1146, -0.1), (2.255e-08, -0.1222, -0.1), (2.255e-08, -0.1222, 0.1), (-0.03827, -0.1146, -0.1), (-0.03827, -0.1146, 0.1), (0.108, 0.03827, 0.1), (0.108, 0.03827, -0.1), (0.1156, -4.371e-09, -0.1), (0.1156, -4.371e-09, 0.1), (0.108, -0.03827, -0.1), (0.108, -0.03827, 0.1)], [], [(2, 1, 61, 62), (1, 2, 4, 3), (3, 4, 6, 5), (7, 9, 83, 81), (8, 9, 11, 10), (10, 11, 13, 12), (16, 15, 76, 77), (15, 16, 18, 17), (17, 18, 20, 19), (21, 23, 71, 69), (22, 23, 25, 24), (14, 13, 35, 36), (27, 0, 63, 64), (24, 25, 27, 26), (41, 40, 56, 57), (2, 0, 29, 28), (23, 21, 40, 41), (11, 9, 33, 34), (20, 18, 38, 39), (0, 27, 43, 29), (7, 6, 31, 32), (16, 14, 36, 37), (25, 23, 41, 42), (4, 2, 28, 30), (13, 11, 34, 35), (21, 20, 39, 40), (9, 7, 32, 33), (18, 16, 37, 38), (27, 25, 42, 43), (6, 4, 30, 31), (44, 45, 59, 58, 57, 56, 55, 54, 53, 52, 51, 50, 49, 48, 47, 46), (34, 33, 49, 50), (42, 41, 57, 58), (35, 34, 50, 51), (43, 42, 58, 59), (36, 35, 51, 52), (28, 29, 45, 44), (29, 43, 59, 45), (37, 36, 52, 53), (30, 28, 44, 46), (38, 37, 53, 54), (31, 30, 46, 47), (39, 38, 54, 55), (32, 31, 47, 48), (40, 39, 55, 56), (33, 32, 48, 49), (60, 63, 62, 61), (65, 64, 63, 60), (0, 2, 62, 63), (26, 27, 64, 65), (67, 66, 69, 68), (68, 69, 71, 70), (23, 22, 70, 71), (20, 21, 69, 66), (19, 20, 66, 67), (73, 72, 75, 74), (74, 75, 77, 76), (13, 14, 75, 72), (12, 13, 72, 73), (14, 16, 77, 75), (79, 78, 81, 80), (80, 81, 83, 82), (9, 8, 82, 83), (6, 7, 81, 78), (5, 6, 78, 79)])
me_cylinder_002.use_remesh_preserve_volume = False
me_cylinder_002.use_remesh_preserve_attributes = False
me_cylinder_002.use_mirror_vertex_groups = False
me_cylinder_002.update()
me_cube = bpy.data.meshes.new('Cube')
me_cube.from_pydata([(1.0, -0.2944, -0.3298), (0.9885, -0.306, -0.3182), (1.0, 0.5079, -0.3298), (0.9885, 0.5195, -0.3182), (1.0, 0.6702, -0.3298), (0.9885, 0.6817, -0.3182), (1.0, -0.4338, -0.3298), (0.9885, -0.4453, -0.3182), (1.0, -0.4338, -0.826), (0.9885, -0.4453, -0.8376), (1.0, 0.6702, -0.826), (0.9885, 0.6817, -0.8376), (1.0, 0.5079, -0.2389), (0.9885, 0.5195, -0.2274), (0.9885, -0.306, -0.2274), (1.0, -0.2944, -0.2389), (0.9885, -0.306, -0.8376), (1.0, -0.306, -0.826), (1.0, 0.5195, -0.826), (0.9885, 0.5195, -0.8376), (0.7174, -0.306, -0.8376), (0.703, -0.306, -0.8233), (0.703, 0.5195, -0.8233), (0.7174, 0.5195, -0.8376), (0.703, 0.5052, -0.3326), (0.7174, 0.5195, -0.3182), (0.7174, -0.306, -0.3182), (0.703, -0.2917, -0.3326), (0.703, -0.431, -0.3326), (0.7174, -0.4453, -0.3182), (0.7174, 0.6817, -0.3182), (0.703, 0.6674, -0.3326), (0.703, 0.6674, -0.8233), (0.7174, 0.6817, -0.8376), (0.7174, -0.4453, -0.8376), (0.703, -0.431, -0.8233), (0.703, -0.2917, -0.2417), (0.7174, -0.306, -0.2274), (0.7174, 0.5195, -0.2274), (0.703, 0.5052, -0.2417)], [], [(34, 20, 16, 9), (27, 24, 22, 21), (7, 29, 34, 9), (29, 7, 1, 26), (23, 33, 11, 19), (5, 11, 33, 30), (24, 27, 36, 39), (24, 31, 32, 22), (5, 30, 25, 3), (28, 27, 21, 35), (1, 14, 37, 26), (2, 0, 17, 18), (13, 3, 25, 38), (14, 13, 38, 37), (4, 2, 18, 10), (0, 2, 12, 15), (13, 14, 15, 12), (3, 13, 12, 2), (1, 7, 6, 0), (2, 4, 5, 3), (14, 1, 0, 15), (19, 11, 10, 18), (4, 10, 11, 5), (7, 9, 8, 6), (9, 16, 17, 8), (16, 19, 18, 17), (0, 6, 8, 17), (23, 20, 21, 22), (33, 23, 22, 32), (29, 26, 27, 28), (25, 30, 31, 24), (20, 34, 35, 21), (28, 35, 34, 29), (30, 33, 32, 31), (37, 38, 39, 36), (24, 39, 38, 25), (26, 37, 36, 27), (20, 23, 19, 16)])
me_cube.use_remesh_preserve_volume = False
me_cube.use_remesh_preserve_attributes = False
me_cube.use_mirror_vertex_groups = False
me_cube.update()

# ---- objects
ob_cylinder_003 = bpy.data.objects.new('Cylinder.003', me_cylinder_009)
ob_cylinder_002 = bpy.data.objects.new('Cylinder.002', me_cylinder_008)
ob_cylinder_001 = bpy.data.objects.new('Cylinder.001', me_cylinder_003)
ob_cylinder_000 = bpy.data.objects.new('Cylinder.000', me_cylinder_002)
ob_cube = bpy.data.objects.new('Cube', me_cube)

# ---- transforms, parenting, visibility, modifiers, constraints
ob_cylinder_003.location = (0.8589, 0.4727, -0.01432)
ob_cylinder_003.lineart.crease_threshold = 0.0
ob_cylinder_002.location = (0.8589, -0.1773, -0.01432)
ob_cylinder_002.lineart.crease_threshold = 0.0
ob_cylinder_001.location = (1.061, 0.4017, 0.221)
ob_cylinder_001.rotation_euler = (0.0, 1.571, 0.0)
ob_cylinder_001.scale = (2.0, 2.0, 0.6906)
ob_cylinder_001.lineart.crease_threshold = 0.0
ob_cylinder_000.location = (1.061, -0.1309, 0.221)
ob_cylinder_000.rotation_euler = (0.0, 1.571, 0.0)
ob_cylinder_000.scale = (2.0, 2.0, 0.6906)
ob_cylinder_000.lineart.crease_threshold = 0.0
ob_cube.location = (0.0, 0.0, 0.7984)
ob_cube.lineart.crease_threshold = 0.0

# ---- collection membership
col_collection_1.objects.link(ob_cylinder_003)
col_collection_1.objects.link(ob_cylinder_002)
col_collection_1.objects.link(ob_cylinder_001)
col_collection_1.objects.link(ob_cylinder_000)
col_collection_1.objects.link(ob_cube)

# ---- scene / render settings (as saved in the file)
scene.frame_start = 1; scene.frame_end = 250; scene.frame_set(1)
scene.render.engine = 'BLENDER_EEVEE_NEXT'
scene.render.resolution_percentage = 50
scene.render.fps = 30
scene.render.dither_intensity = 0.0
scene.cycles.use_denoising = False
scene.cycles.samples = 10
scene.cycles.sampling_pattern = 'TABULATED_SOBOL'
scene.cycles.light_sampling_threshold = 0.0
scene.cycles.use_adaptive_sampling = False
scene.cycles.use_light_tree = False
scene.cycles.blur_glossy = 0.0
scene.cycles.pixel_filter_type = 'GAUSSIAN'
scene.cycles.sample_clamp_indirect = 0.0
scene.view_settings.view_transform = 'Standard'
bpy.context.view_layer.update()

# ---- added for rendering (the .blend has no active camera and no usable light): camera, sun
cam_auto = bpy.data.cameras.new('AutoCamera')
cam_auto.lens = 50.0
cam_auto.sensor_width = 36.0
cam_auto.clip_end = 1000.0
ob_auto_camera = bpy.data.objects.new('AutoCamera', cam_auto)
scene.collection.objects.link(ob_auto_camera)
ob_auto_camera.location = (2.20892, -1.43536, 1.25273)
ob_auto_camera.rotation_euler = (1.09748, -7.21219e-08, 0.694738)
scene.camera = ob_auto_camera
light_auto_sun = bpy.data.lights.new('AutoSun', 'SUN')
light_auto_sun.energy = 3.0
light_auto_sun.angle = 0.0523599
ob_auto_sun = bpy.data.objects.new('AutoSun', light_auto_sun)
scene.collection.objects.link(ob_auto_sun)
ob_auto_sun.rotation_euler = (0.872665, 0.174533, 0.523599)
bpy.context.view_layer.update()

